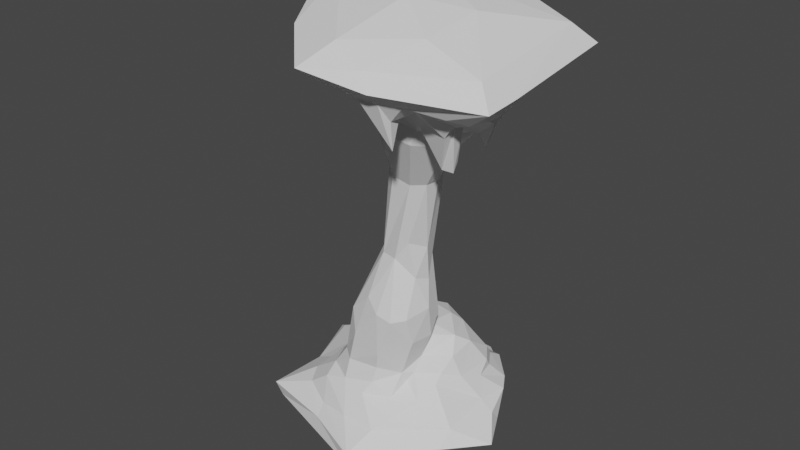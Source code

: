 # Source: CS_rockpillar3.blend  (saved by Blender 2.80.75; exported with 4.5.12 LTS)
import bpy
from mathutils import Matrix  # noqa: F401  (used for matrix-valued properties, if any)

bpy.ops.wm.read_factory_settings(use_empty=True)
scene = bpy.context.scene
scene.name = 'Scene'

# ---- collections
col_collection = bpy.data.collections.new('Collection'); scene.collection.children.link(col_collection)

# ---- world
world_world = bpy.data.worlds.new('World'); scene.world = world_world
world_world.use_nodes = True; world_world.node_tree.nodes.clear()
_N = world_world.node_tree.nodes; _L = world_world.node_tree.links
n0 = _N.new('ShaderNodeOutputWorld'); n0.name = 'World Output'; n0.location = (300, 300)
n1 = _N.new('ShaderNodeBackground'); n1.name = 'Background'; n1.location = (10, 300)
n1.inputs[0].default_value = (0.05088, 0.05088, 0.05088, 1.0)
_L.new(n1.outputs[0], n0.inputs[0])
n0.is_active_output = True
world_world.color = (0.05088, 0.05088, 0.05088)
world_world.use_sun_shadow = False
world_world.sun_shadow_jitter_overblur = 0.0

# ---- meshes
me_icosphere = bpy.data.meshes.new('Icosphere')
me_icosphere.from_pydata([(0.2077, 2.904, -5.373), (3.412, 0.007915, 4.191), (-0.3989, 0.513, -4.349), (0.1316, 1.456, -3.807), (2.585, 3.005, -5.733), (1.044, 0.7865, -3.699), (2.681, -2.6, 4.901), (3.668, 1.728, -5.936), (-0.1782, -1.01, -2.634), (3.189, 1.07, -5.284), (-2.506, -1.737, -7.471), (3.448, -4.177, 5.642), (4.183, -1.913, 4.369), (1.674, 1.442, -3.685), (2.339, 0.8214, 5.891), (1.589, -1.518, -5.455), (0.9652, -1.249, 5.344), (1.612, -2.511, -6.149), (-0.0697, -1.836, -5.271), (2.477, -1.892, 7.731), (2.597, -0.2609, 2.506), (-0.3923, -1.23, 7.764), (0.9491, 2.19, -3.947), (0.4396, -2.485, -6.154), (2.789, 0.4667, 4.359), (3.994, -0.05304, 4.943), (2.27, -1.463, 2.126), (1.158, -0.7831, 2.357), (-0.8888, -0.6675, -4.797), (4.047, -2.312, 3.416), (2.838, -3.112, 5.156), (1.94, 3.574, -6.182), (-0.5975, 0.03209, -4.148), (3.058, 0.2894, 4.913), (1.701, -0.06308, 2.669), (2.246, -0.505, -1.33), (3.817, -2.1, 4.265), (4.866, -2.951, 5.062), (3.5, -3.393, 5.084), (3.942, 1.048, -6.593), (-3.215, 1.569, -6.203), (2.379, -1.131, -5.504), (3.532, -0.9364, -6.115), (3.051, 1.747, -5.262), (4.404, -0.457, 4.701), (1.145, -0.1944, 4.412), (2.438, 0.6387, -3.843), (2.588, -0.527, -5.067), (-2.428, -0.5645, -7.382), (5.72, -2.988, 6.42), (1.595, 3.924, -6.306), (1.592, 2.324, -4.545), (4.348, -0.09597, 4.211), (-1.313, 1.785, -5.497), (1.611, 0.4327, -3.567), (4.233, 0.09465, 5.418), (5.451, -2.261, 5.117), (-1.48, 0.6273, -5.21), (1.744, -1.735, -2.553), (4.569, -0.8346, 4.509), (0.7519, -1.965, -5.443), (1.248, -1.145, 2.353), (0.9768, -1.072, 4.218), (-3.131, 1.904, -7.189), (2.263, -0.01422, -2.711), (2.976, -0.725, -5.557), (4.352, -2.204, 3.364), (-1.768, 0.4176, -5.664), (5.657, 1.046, 6.939), (4.571, -0.1792, 5.417), (1.972, -0.4708, -4.255), (3.932, -2.911, 7.103), (5.424, -3.035, 5.209), (3.527, -3.765, 5.071), (0.08953, 2.323, -4.389), (0.2994, -1.724, -3.469), (-2.833, -0.1816, -6.512), (2.124, -1.117, -3.426), (5.164, -1.593, 4.781), (2.578, -2.842, 5.258), (0.7892, -0.1174, -0.5706), (1.957, 0.06135, -3.731), (-0.5387, 2.373, -5.31), (3.531, -4.672, 6.044), (1.495, 3.931, -6.681), (1.557, -4.725, 6.141), (1.915, 1.764, -4.004), (-1.101, -0.3062, -5.088), (4.166, -0.3778, 4.457), (3.544, -2.616, 4.579), (2.285, -0.6364, -0.1831), (1.758, -0.938, -5.071), (1.616, 0.5088, -3.14), (2.628, 2.393, -5.313), (4.634, -2.213, 4.765), (0.2534, 3.413, -5.818), (0.06981, 0.6093, -3.96), (2.724, 2.05, -4.855), (1.871, 2.146, 7.768), (-1.243, 2.509, -5.754), (1.906, -2.112, -5.875), (2.978, 0.3107, -5.015), (3.569, -2.108, 4.271), (4.452, -2.75, 4.536), (-1.036, 3.362, -6.569), (1.984, -1.166, 0.05055), (1.089, -0.4706, 5.193), (3.619, -1.563, 3.669), (4.656, -1.202, 3.832), (2.292, -0.4066, -3.374), (1.66, 0.1748, -0.8174), (1.91, -0.7591, -4.771), (3.968, 0.6846, -6.17), (6.153, 1.62, 6.346), (2.492, -2.352, 4.445), (1.147, -1.564, 3.641), (1.197, -1.709, -3.945), (1.253, -1.807, -2.393), (-0.6186, -2.64, -6.627), (-2.713, 1.566, -7.438), (2.722, 1.095, -4.166), (-0.5644, 1.799, -4.704), (-0.9491, 0.08262, -4.68), (0.9036, -2.824, -7.534), (1.855, 1.069, 6.132), (2.828, -4.25, 5.694), (3.186, -3.084, 5.173), (1.186, -3.311, -7.149), (-2.923, -1.957, -7.174), (4.352, -2.037, 3.629), (4.131, -2.13, 3.337), (3.228, -0.1548, 3.734), (3.353, 2.24, -5.865), (2.69, -0.6933, 2.113), (0.162, 1.298, 7.401), (3.821, 2.414, 6.825), (1.375, -3.438, -6.672), (2.076, -0.1266, -0.6473), (3.425, -2.953, 5.204), (4.009, -3.891, 5.596), (2.044, -2.363, 4.74), (0.005855, -2.917, 6.385), (1.456, 2.871, 7.342), (0.6294, -0.637, -0.5869), (-0.6521, -2.28, -6.302), (-1.783, 1.168, -5.731), (2.272, -0.2705, 7.941), (-1.008, 1.281, -4.739), (0.03289, -1.495, -2.726), (3.252, 1.144, 5.864), (6.227, -3.369, 5.785), (4.423, -1.248, 4.302), (4.651, -2.611, 4.852), (2.647, -3.828, 5.286), (2.23, -4.111, 5.775), (1.011, -1.159, -0.5719), (2.112, -1.408, -2.469), (-0.05225, -1.624, -4.637), (-2.021, -0.3973, -6.027), (4.43, -2.011, 4.539), (3.151, -4.499, 6.534), (2.098, -4.169, 7.024), (1.671, -5.213, 6.462), (-0.94, -1.348, -5.253), (3.211, -0.1865, -7.476), (3.079, 1.56, -4.976), (0.5881, 1.673, -3.715), (0.9349, 2.369, -7.303), (-1.373, -0.4585, -5.353), (3.531, -1.516, -6.565), (4.556, -0.1344, -6.681), (0.8039, -1.652, -2.0), (1.344, -0.3632, 2.911), (1.969, -2.317, 3.914), (1.987, -3.008, 5.483), (6.241, -2.213, 5.892), (3.193, -2.305, 4.296), (3.982, -3.307, 5.322), (5.035, -3.467, 5.406), (3.435, -3.59, 4.19), (3.249, -3.363, 4.16), (3.425, -0.9003, 3.383), (-1.267, -1.2, 7.423), (5.717, 1.269, 6.022), (2.213, -0.04671, 2.559), (1.86, 0.3561, 4.244), (-0.02932, -0.2932, -2.268), (1.036, 2.901, -7.323), (-0.5391, -1.225, -4.616), (4.143, -1.08, 7.44), (-3.79, 2.057, -6.658), (-2.948, -0.04391, -7.144), (-1.606, -1.835, -6.086), (4.957, -0.05653, 5.54), (4.925, -0.9517, 4.799), (5.265, -1.181, 5.057), (1.881, 0.3028, 5.039), (-1.938, -1.226, -5.973), (0.9528, -1.702, -5.057), (4.635, -1.534, 4.364), (0.8021, 0.6825, -3.574), (-0.0261, -3.473, 6.858), (1.115, 0.1143, -0.528), (-3.12, -2.059, -6.684), (0.8203, -2.415, 5.689), (2.438, 0.3153, 5.155), (3.531, 0.6778, -5.851), (-0.7198, 3.367, -6.1), (1.566, -1.293, -0.5526), (5.737, -0.568, 5.77), (5.549, -1.764, 5.182), (2.118, -0.9902, -1.166), (1.664, -1.071, -4.729), (-0.8594, -1.869, -5.511), (2.711, 0.1901, -4.321), (2.588, -0.2355, -4.795), (1.058, -1.59, -4.528), (2.617, -1.127, 2.119), (1.677, -1.499, 2.26), (2.97, -2.305, 3.808), (2.389, -0.662, -2.245), (1.22, -2.037, 5.135), (0.5271, 0.09532, 6.265), (0.1268, 0.7807, 6.867), (3.703, 1.958, 6.346)], [], [(198, 212, 216), (9, 165, 101), (183, 175, 209), (122, 87, 32), (25, 55, 52), (190, 191, 76), (11, 73, 139), (51, 22, 86), (9, 43, 165), (66, 94, 152), (64, 81, 92), (30, 180, 153), (142, 135, 224), (24, 196, 205), (4, 31, 93), (34, 202, 80), (98, 142, 134), (135, 142, 98), (217, 133, 107), (131, 184, 24), (20, 184, 131), (32, 8, 186), (35, 220, 64), (35, 137, 90), (35, 64, 137), (204, 141, 182), (221, 173, 140), (185, 45, 196), (169, 170, 42), (41, 111, 91), (191, 203, 76), (53, 147, 82), (60, 17, 100), (80, 172, 34), (145, 57, 147), (64, 92, 137), (143, 8, 148), (208, 58, 156), (30, 6, 138), (179, 125, 153), (154, 79, 153), (137, 92, 110), (29, 89, 130), (211, 90, 105), (58, 77, 156), (207, 40, 99), (47, 215, 111), (145, 67, 57), (161, 162, 160), (71, 19, 161), (94, 78, 56), (98, 21, 146), (96, 121, 2), (167, 187, 164), (123, 119, 167), (43, 93, 165), (31, 4, 132), (22, 74, 166), (13, 166, 54), (87, 57, 168), (197, 203, 192), (62, 115, 221), (221, 140, 174), (183, 113, 175), (49, 68, 189), (38, 138, 177), (38, 73, 179), (88, 59, 181), (224, 183, 55), (110, 34, 184), (24, 34, 185), (220, 109, 64), (63, 187, 167), (97, 51, 86), (46, 13, 54), (119, 191, 63), (110, 184, 20), (195, 44, 69), (210, 56, 195), (52, 55, 69), (20, 131, 133), (105, 217, 26), (186, 8, 143), (84, 50, 132), (90, 133, 217), (151, 199, 159), (159, 199, 78), (212, 70, 77), (27, 143, 61), (173, 26, 219), (128, 123, 127), (106, 45, 62), (187, 104, 84), (95, 99, 0), (207, 99, 95), (140, 173, 114), (156, 220, 211), (171, 75, 117), (111, 70, 212), (18, 60, 198), (188, 8, 28), (163, 28, 168), (214, 70, 215), (100, 65, 41), (220, 35, 211), (25, 33, 55), (124, 196, 222), (105, 208, 211), (96, 32, 80), (222, 182, 223), (55, 149, 224), (48, 128, 191), (189, 146, 19), (142, 222, 223), (114, 173, 219), (24, 205, 33), (70, 109, 77), (125, 11, 83), (61, 218, 173), (42, 65, 100), (90, 217, 105), (62, 61, 115), (160, 83, 150), (216, 212, 116), (215, 70, 111), (170, 112, 42), (214, 46, 70), (120, 46, 214), (165, 97, 120), (53, 82, 99), (104, 190, 40), (23, 60, 18), (17, 60, 23), (15, 100, 41), (155, 61, 143), (196, 24, 185), (175, 150, 210), (175, 210, 209), (6, 79, 114), (181, 131, 88), (88, 131, 1), (0, 99, 82), (63, 104, 187), (39, 7, 112), (206, 7, 9), (206, 9, 101), (112, 7, 206), (213, 18, 163), (206, 42, 112), (134, 182, 21), (160, 150, 49), (204, 16, 221), (39, 132, 7), (39, 84, 132), (3, 96, 200), (199, 108, 78), (151, 108, 199), (15, 212, 198), (145, 40, 67), (95, 0, 93), (32, 28, 8), (87, 168, 28), (87, 28, 32), (158, 197, 168), (76, 203, 197), (127, 118, 128), (119, 123, 48), (219, 217, 107), (217, 219, 26), (14, 224, 149), (55, 183, 193), (195, 56, 78), (194, 44, 195), (108, 151, 59), (108, 59, 194), (194, 59, 44), (193, 210, 195), (193, 195, 69), (210, 193, 209), (209, 193, 183), (210, 150, 56), (88, 25, 52), (88, 1, 25), (192, 144, 213), (118, 144, 192), (63, 191, 190), (146, 21, 19), (188, 75, 148), (157, 75, 188), (86, 13, 46), (48, 191, 119), (67, 40, 76), (216, 116, 157), (17, 42, 100), (169, 42, 17), (109, 70, 81), (109, 81, 64), (184, 34, 24), (59, 151, 181), (69, 44, 52), (44, 88, 52), (59, 88, 44), (126, 180, 30), (179, 180, 38), (38, 180, 126), (73, 11, 179), (178, 37, 72), (178, 72, 150), (177, 37, 178), (138, 103, 177), (177, 103, 37), (175, 68, 150), (189, 71, 49), (68, 146, 189), (117, 58, 208), (58, 117, 116), (27, 62, 45), (77, 220, 156), (65, 47, 41), (123, 164, 127), (127, 164, 170), (136, 118, 127), (197, 192, 213), (197, 213, 163), (168, 57, 67), (190, 104, 63), (166, 3, 54), (54, 3, 5), (22, 166, 13), (74, 3, 166), (74, 22, 0), (0, 22, 51), (93, 97, 165), (187, 39, 164), (121, 3, 74), (110, 202, 34), (181, 151, 107), (113, 98, 68), (134, 21, 98), (72, 56, 150), (56, 72, 152), (162, 83, 160), (161, 160, 71), (159, 129, 12), (94, 66, 129), (94, 129, 159), (47, 101, 215), (51, 97, 93), (104, 40, 207), (158, 67, 76), (168, 67, 158), (41, 47, 111), (92, 54, 5), (81, 54, 92), (200, 96, 202), (212, 77, 58), (141, 85, 201), (11, 150, 83), (89, 36, 130), (130, 36, 12), (89, 176, 102), (89, 102, 36), (104, 50, 84), (207, 50, 104), (50, 207, 95), (79, 30, 153), (154, 125, 85), (125, 154, 153), (179, 11, 125), (152, 29, 66), (103, 29, 152), (103, 152, 37), (103, 138, 89), (103, 89, 29), (102, 151, 36), (30, 138, 126), (205, 149, 33), (109, 220, 77), (115, 61, 173), (208, 156, 211), (28, 163, 188), (147, 122, 2), (57, 122, 147), (39, 187, 84), (26, 218, 155), (160, 49, 71), (182, 201, 21), (68, 98, 146), (24, 1, 131), (46, 81, 70), (119, 63, 167), (147, 121, 82), (147, 2, 121), (144, 23, 213), (118, 136, 144), (144, 136, 23), (91, 111, 212), (202, 96, 80), (143, 148, 155), (1, 24, 33), (16, 62, 221), (115, 173, 221), (6, 30, 79), (150, 11, 139), (150, 139, 178), (176, 89, 138), (176, 219, 107), (182, 141, 201), (223, 134, 142), (224, 113, 183), (208, 105, 26), (110, 92, 202), (39, 170, 164), (76, 40, 190), (113, 224, 135), (16, 106, 62), (155, 171, 208), (155, 208, 26), (99, 145, 53), (99, 40, 145), (93, 132, 4), (31, 50, 95), (218, 26, 173), (133, 181, 107), (25, 1, 33), (33, 149, 55), (129, 130, 12), (162, 85, 83), (66, 29, 130), (66, 130, 129), (174, 140, 79), (21, 161, 19), (98, 113, 135), (93, 31, 95), (9, 7, 132), (9, 132, 43), (43, 132, 93), (90, 20, 133), (127, 169, 136), (176, 107, 102), (6, 176, 138), (196, 45, 106), (196, 124, 14), (14, 142, 224), (208, 171, 117), (155, 148, 171), (15, 91, 212), (41, 91, 15), (161, 201, 162), (27, 61, 62), (145, 147, 53), (8, 188, 148), (141, 204, 85), (68, 49, 150), (12, 36, 151), (72, 37, 152), (180, 179, 153), (85, 174, 79), (85, 79, 154), (182, 222, 16), (142, 14, 124), (85, 204, 174), (140, 114, 79), (134, 223, 182), (35, 90, 211), (116, 212, 58), (163, 18, 157), (123, 128, 10), (123, 10, 48), (0, 51, 93), (123, 167, 164), (78, 94, 159), (94, 56, 152), (172, 45, 185), (172, 185, 34), (60, 100, 15), (3, 121, 96), (82, 121, 74), (82, 74, 0), (101, 47, 206), (50, 31, 132), (86, 22, 13), (48, 10, 128), (203, 191, 128), (168, 197, 163), (18, 198, 216), (127, 170, 169), (148, 75, 171), (75, 116, 117), (75, 157, 116), (27, 45, 172), (149, 205, 14), (205, 196, 14), (113, 68, 175), (114, 219, 176), (73, 38, 177), (73, 177, 139), (139, 177, 178), (138, 38, 126), (16, 204, 182), (80, 186, 143), (92, 200, 202), (169, 17, 136), (18, 216, 157), (128, 118, 203), (97, 86, 120), (120, 86, 46), (5, 3, 200), (157, 188, 163), (19, 71, 189), (20, 90, 137), (81, 46, 54), (118, 192, 203), (78, 108, 194), (78, 194, 195), (69, 55, 193), (106, 222, 196), (133, 131, 181), (76, 197, 158), (60, 15, 198), (12, 151, 159), (5, 200, 92), (222, 106, 16), (170, 39, 112), (137, 110, 20), (204, 221, 174), (57, 87, 122), (65, 42, 47), (47, 42, 206), (114, 176, 6), (201, 85, 162), (143, 27, 172), (136, 17, 23), (2, 122, 32), (165, 120, 101), (101, 120, 214), (101, 214, 215), (21, 201, 161), (32, 186, 80), (61, 155, 218), (85, 125, 83), (124, 222, 142), (96, 2, 32), (80, 143, 172), (151, 102, 107), (213, 23, 18)])
_uv = me_icosphere.uv_layers.new(name='UVMap')
_uv.uv.foreach_set('vector', [0.7602, 0.07373, 0.7859, 0.09428, 0.7584, 0.09679, 0.5177, 0.7373, 0.5054, 0.7596, 0.5042, 0.7072, 0.6725, 0.6277, 0.8007, 0.549, 0.7448, 0.5971, 0.3044, 0.5248, 0.2914, 0.5443, 0.2978, 0.5038, 0.8863, 0.4984, 0.899, 0.4792, 0.8982, 0.5302, 0.6217, 0.5435, 0.6452, 0.6374, 0.6189, 0.6439, 0.3946, 0.9287, 0.4141, 0.9116, 0.4141, 0.943, 0.2989, 0.6946, 0.3316, 0.6759, 0.3213, 0.7107, 0.5177, 0.7373, 0.5178, 0.7674, 0.5054, 0.7596, 0.9207, 0.5464, 0.906, 0.4881, 0.9207, 0.4792, 0.8426, 0.8271, 0.8389, 0.8708, 0.8161, 0.8455, 0.06006, 0.9316, 0.06258, 0.8853, 0.09043, 0.9316, 0.6738, 0.8212, 0.6555, 0.7203, 0.6767, 0.7191, 0.8173, 0.4116, 0.8596, 0.4352, 0.8375, 0.444, 0.3078, 0.8334, 0.298, 0.7949, 0.329, 0.8487, 0.8579, 0.334, 0.8622, 0.1921, 0.8778, 0.189, 0.368, 0.182, 0.3321, 0.1739, 0.373, 0.09744, 0.3872, 0.2546, 0.3321, 0.1739, 0.368, 0.182, 0.8813, 0.6149, 0.864, 0.6166, 0.9048, 0.549, 0.037, 0.9278, 0.06006, 0.8838, 0.06006, 0.9618, 0.8228, 0.334, 0.8363, 0.3327, 0.8027, 0.3906, 0.2978, 0.5038, 0.2428, 0.4477, 0.2699, 0.4277, 0.8597, 0.7656, 0.8695, 0.8053, 0.8426, 0.8271, 0.8597, 0.7656, 0.8411, 0.7366, 0.863, 0.7155, 0.8597, 0.7656, 0.8426, 0.8271, 0.8411, 0.7366, 0.1242, 0.1045, 0.1004, 0.07475, 0.168, 0.01323, 0.6507, 0.5039, 0.6954, 0.4628, 0.6887, 0.4984, 0.8556, 0.4007, 0.8915, 0.4053, 0.8596, 0.4352, 0.1789, 0.8838, 0.1789, 0.9344, 0.1562, 0.9047, 0.5012, 0.9132, 0.4844, 0.8805, 0.4981, 0.8807, 0.6452, 0.6374, 0.625, 0.7247, 0.6189, 0.6439, 0.3008, 0.5592, 0.3316, 0.5781, 0.2938, 0.5979, 0.7598, 0.8413, 0.7976, 0.8485, 0.7936, 0.8714, 0.8778, 0.189, 0.877, 0.3431, 0.8579, 0.334, 0.9556, 0.549, 0.9777, 0.5667, 0.9493, 0.591, 0.8426, 0.8271, 0.8161, 0.8455, 0.8411, 0.7366, 0.2423, 0.3607, 0.2428, 0.4477, 0.2227, 0.4559, 0.7324, 0.2683, 0.7629, 0.1881, 0.7772, 0.1951, 0.7116, 0.9973, 0.6891, 1.0, 0.7107, 0.9707, 0.943, 0.8342, 0.9245, 0.7643, 0.9417, 0.7748, 0.6506, 0.8217, 0.6506, 0.8809, 0.6347, 0.841, 0.8411, 0.7366, 0.8161, 0.8455, 0.8253, 0.7437, 0.1963, 0.8892, 0.1963, 0.9429, 0.1898, 0.8838, 0.8783, 0.7568, 0.863, 0.7155, 0.8818, 0.7031, 0.7629, 0.1881, 0.7892, 0.1544, 0.7772, 0.1951, 0.2191, 0.8508, 0.09033, 0.8503, 0.1832, 0.8322, 0.4823, 0.913, 0.4729, 0.9078, 0.4844, 0.8805, 0.1092, 0.8838, 0.1092, 0.9166, 0.09043, 0.9102, 0.6177, 0.07942, 0.6507, 0.04019, 0.6468, 0.1109, 0.5981, 0.1731, 0.5359, 0.1385, 0.6177, 0.07942, 0.6923, 0.9143, 0.6719, 0.8857, 0.702, 0.8787, 0.368, 0.182, 0.4638, 0.03696, 0.4695, 0.1593, 0.9767, 0.6441, 0.9274, 0.6102, 0.9813, 0.6206, 0.4203, 0.4011, 0.4048, 0.3837, 0.5646, 0.3905, 0.5947, 0.5397, 0.354, 0.5487, 0.4203, 0.4011, 0.5178, 0.7674, 0.5201, 0.7988, 0.5054, 0.7596, 0.5574, 0.8541, 0.539, 0.8246, 0.5451, 0.7849, 0.9099, 0.6816, 0.9048, 0.6409, 0.9314, 0.6683, 0.9414, 0.715, 0.9314, 0.6683, 0.9839, 0.7135, 0.1529, 0.9028, 0.1562, 0.9468, 0.1377, 0.903, 0.06595, 0.7182, 0.0, 0.7212, 0.06112, 0.6887, 0.1901, 0.159, 0.1732, 0.1879, 0.1429, 0.1274, 0.6507, 0.5039, 0.6887, 0.4984, 0.6771, 0.5306, 0.6725, 0.6277, 0.6507, 0.615, 0.8007, 0.549, 0.6288, 0.236, 0.4706, 0.3052, 0.5304, 0.2148, 0.7297, 0.9724, 0.7107, 0.9707, 0.7307, 0.9501, 0.01611, 0.9191, 0.03084, 0.9136, 0.037, 0.9521, 0.8094, 0.5206, 0.7994, 0.496, 0.851, 0.5092, 0.6767, 0.7191, 0.6725, 0.6277, 0.7441, 0.6697, 0.8379, 0.1832, 0.8579, 0.334, 0.8363, 0.3327, 0.8173, 0.4116, 0.8579, 0.334, 0.8556, 0.4007, 0.8695, 0.8053, 0.8605, 0.8548, 0.8426, 0.8271, 0.3321, 0.5532, 0.4048, 0.3837, 0.4203, 0.4011, 0.2752, 0.7338, 0.2989, 0.6946, 0.3213, 0.7107, 0.9758, 0.7462, 0.9414, 0.715, 0.9839, 0.7135, 0.354, 0.5487, 0.4027, 0.5979, 0.3321, 0.5532, 0.8379, 0.1832, 0.8363, 0.3327, 0.8228, 0.334, 0.5506, 0.9387, 0.526, 0.9066, 0.5506, 0.8868, 0.6824, 0.8693, 0.702, 0.8787, 0.6556, 0.8761, 0.5012, 0.8987, 0.5467, 0.8726, 0.5506, 0.8868, 0.8444, 0.6005, 0.8429, 0.5491, 0.864, 0.6166, 0.7424, 0.2982, 0.7439, 0.3923, 0.7294, 0.3893, 0.2699, 0.4277, 0.2428, 0.4477, 0.2423, 0.3607, 0.578, 0.8726, 0.5624, 0.8719, 0.5451, 0.7849, 0.863, 0.7155, 0.864, 0.6166, 0.8813, 0.6149, 0.6507, 0.9158, 0.6646, 0.9094, 0.6821, 0.922, 0.6821, 0.922, 0.6646, 0.9094, 0.6719, 0.8857, 0.8854, 0.9102, 0.8622, 0.8921, 0.8886, 0.8547, 0.2146, 0.2376, 0.2423, 0.3607, 0.1993, 0.2406, 0.6954, 0.4628, 0.7294, 0.3893, 0.7374, 0.4705, 0.5916, 0.9291, 0.578, 0.7622, 0.5957, 0.7497, 0.2082, 0.1136, 0.225, 0.1454, 0.1901, 0.159, 0.4048, 0.3837, 0.3372, 0.4398, 0.3825, 0.3379, 0.2552, 0.6312, 0.2835, 0.5642, 0.2778, 0.6316, 0.2191, 0.8508, 0.1832, 0.8322, 0.2552, 0.8268, 0.6887, 0.4984, 0.6954, 0.4628, 0.7104, 0.4915, 0.8984, 0.8122, 0.8695, 0.8053, 0.8783, 0.7568, 0.7182, 0.1995, 0.7149, 0.1322, 0.741, 0.189, 0.8747, 0.9135, 0.8622, 0.8921, 0.8854, 0.9102, 0.721, 0.05272, 0.7564, 0.05592, 0.7602, 0.07373, 0.2484, 0.5327, 0.2428, 0.4477, 0.2738, 0.5352, 0.2486, 0.5592, 0.2738, 0.5352, 0.2875, 0.5556, 0.4539, 0.9033, 0.4647, 0.8726, 0.4729, 0.9078, 0.7936, 0.8714, 0.7783, 0.9474, 0.7758, 0.9171, 0.8695, 0.8053, 0.8597, 0.7656, 0.8783, 0.7568, 0.8863, 0.4984, 0.851, 0.5003, 0.899, 0.4792, 0.8584, 0.4786, 0.8596, 0.4352, 0.9236, 0.4792, 0.7424, 0.2982, 0.7324, 0.2683, 0.7624, 0.2485, 0.8805, 0.03568, 0.9128, 0.02545, 0.8778, 0.189, 0.2258, 0.06141, 0.168, 0.01323, 0.2512, 0.02923, 0.7441, 0.6697, 0.7173, 0.7252, 0.6767, 0.7191, 0.4333, 0.5947, 0.468, 0.6474, 0.4027, 0.5979, 0.5304, 0.2148, 0.4695, 0.1593, 0.5359, 0.1385, 0.6738, 0.8212, 0.8007, 0.8157, 0.7784, 0.8413, 0.7104, 0.4915, 0.6954, 0.4628, 0.7374, 0.4705, 0.8173, 0.4116, 0.8375, 0.444, 0.8113, 0.438, 0.8622, 0.8921, 0.8605, 0.8548, 0.8886, 0.8547, 0.3817, 0.7782, 0.3911, 0.8032, 0.3728, 0.8137, 0.6853, 0.3854, 0.7036, 0.3878, 0.6954, 0.4628, 0.7976, 0.9551, 0.7783, 0.9474, 0.7936, 0.8714, 0.863, 0.7155, 0.8813, 0.6149, 0.8818, 0.7031, 0.1901, 0.159, 0.1993, 0.2406, 0.1732, 0.1879, 0.6189, 0.7872, 0.6347, 0.8082, 0.622, 0.926, 0.7584, 0.09679, 0.7859, 0.09428, 0.7571, 0.1232, 0.4729, 0.9078, 0.4647, 0.8726, 0.4844, 0.8805, 0.2903, 0.9304, 0.3114, 0.8943, 0.3267, 0.9653, 0.24, 0.899, 0.2551, 0.8838, 0.2551, 0.9381, 0.4692, 0.7442, 0.4539, 0.7278, 0.4739, 0.7055, 0.5054, 0.7596, 0.5003, 0.7839, 0.4692, 0.7442, 0.1651, 0.8073, 0.2071, 0.8079, 0.1832, 0.8322, 0.2046, 0.8604, 0.07938, 0.8838, 0.09033, 0.8503, 0.7517, 0.02389, 0.7564, 0.05592, 0.721, 0.05272, 0.7994, 0.0384, 0.7564, 0.05592, 0.7517, 0.02389, 0.7676, 0.8809, 0.7936, 0.8714, 0.7758, 0.9171, 0.2195, 0.3652, 0.1993, 0.2406, 0.2423, 0.3607, 0.8596, 0.4352, 0.8173, 0.4116, 0.8556, 0.4007, 0.7072, 0.8413, 0.7548, 0.8538, 0.6824, 0.8693, 0.5772, 0.9475, 0.5506, 0.9203, 0.5772, 0.8726, 0.7125, 0.5135, 0.704, 0.5279, 0.7104, 0.4915, 0.851, 0.5092, 0.8471, 0.5429, 0.8094, 0.5206, 0.2204, 0.916, 0.2305, 0.8838, 0.24, 0.9011, 0.2447, 0.8082, 0.1832, 0.8322, 0.2071, 0.8079, 0.3321, 0.5532, 0.3372, 0.4398, 0.4048, 0.3837, 0.575, 0.7276, 0.5479, 0.76, 0.5565, 0.7125, 0.5418, 0.7166, 0.5479, 0.76, 0.5177, 0.7373, 0.5418, 0.7166, 0.5177, 0.7373, 0.5042, 0.7072, 0.3114, 0.8943, 0.3233, 0.8487, 0.3267, 0.8944, 0.08996, 0.6665, 0.1192, 0.6469, 0.1022, 0.686, 0.3267, 0.8944, 0.3267, 0.9653, 0.3114, 0.8943, 0.373, 0.09744, 0.4479, 0.0, 0.4638, 0.03696, 0.6468, 0.1109, 0.6507, 0.2439, 0.6288, 0.236, 0.1242, 0.1045, 0.175, 0.112, 0.1429, 0.1274, 0.575, 0.7276, 0.5451, 0.7849, 0.5479, 0.76, 0.575, 0.7276, 0.578, 0.8726, 0.5451, 0.7849, 0.9406, 0.648, 0.9767, 0.6441, 0.9731, 0.6789, 0.4261, 0.9326, 0.4378, 0.9116, 0.4378, 0.9595, 0.3442, 0.9274, 0.3553, 0.9454, 0.3321, 0.9319, 0.791, 0.0643, 0.7859, 0.09428, 0.7602, 0.07373, 0.1322, 0.7982, 0.09033, 0.8503, 0.1147, 0.771, 0.2552, 0.6312, 0.2778, 0.6316, 0.2552, 0.7263, 0.2978, 0.5038, 0.2738, 0.5352, 0.2428, 0.4477, 0.1529, 0.9028, 0.1377, 0.903, 0.1562, 0.8838, 0.2914, 0.5443, 0.2738, 0.5352, 0.2978, 0.5038, 0.08318, 0.7499, 0.06595, 0.7182, 0.1089, 0.7288, 0.05737, 0.7798, 0.0, 0.7212, 0.06595, 0.7182, 0.5957, 0.7497, 0.6162, 0.8284, 0.5916, 0.9291, 0.354, 0.5487, 0.5947, 0.5397, 0.4333, 0.5947, 0.7374, 0.4705, 0.7439, 0.3923, 0.7661, 0.4704, 0.7439, 0.3923, 0.7374, 0.4705, 0.7294, 0.3893, 0.7445, 0.7563, 0.6767, 0.7191, 0.7173, 0.7252, 0.7441, 0.6697, 0.6725, 0.6277, 0.738, 0.6377, 0.4261, 0.9116, 0.4261, 0.9595, 0.4141, 0.9277, 0.537, 0.93, 0.526, 0.9066, 0.5506, 0.9387, 0.3553, 0.9454, 0.3442, 0.9274, 0.3553, 0.9116, 0.5019, 0.9514, 0.5237, 0.9261, 0.537, 0.93, 0.537, 0.93, 0.5237, 0.9261, 0.526, 0.9066, 0.9338, 0.1614, 0.9338, 0.2413, 0.9236, 0.2154, 0.738, 0.6377, 0.7786, 0.6082, 0.7494, 0.6516, 0.7965, 0.5866, 0.738, 0.6377, 0.7448, 0.5971, 0.7448, 0.5971, 0.738, 0.6377, 0.6725, 0.6277, 0.6824, 0.8693, 0.7548, 0.8538, 0.702, 0.8787, 0.6189, 0.9489, 0.6312, 0.926, 0.6312, 0.9592, 0.2204, 0.916, 0.24, 0.9011, 0.24, 0.933, 0.6681, 0.0, 0.7091, 0.003836, 0.6917, 0.03321, 0.06991, 0.6375, 0.08031, 0.6498, 0.06112, 0.6887, 0.6464, 0.552, 0.6452, 0.6374, 0.6217, 0.5435, 0.4695, 0.1593, 0.4638, 0.03696, 0.5359, 0.1385, 0.6947, 0.07263, 0.7149, 0.1322, 0.6955, 0.1594, 0.7144, 0.07882, 0.7149, 0.1322, 0.6947, 0.07263, 0.9367, 0.2944, 0.9236, 0.2812, 0.9367, 0.2413, 0.4333, 0.5947, 0.4027, 0.5979, 0.354, 0.5487, 0.1147, 0.771, 0.09033, 0.8503, 0.05737, 0.7798, 0.7584, 0.09679, 0.7571, 0.1232, 0.7144, 0.07882, 0.9345, 0.0, 0.9345, 0.08373, 0.9236, 0.01238, 0.2372, 0.5726, 0.2552, 0.5914, 0.1517, 0.584, 0.8605, 0.8548, 0.8622, 0.8921, 0.8389, 0.8708, 0.8605, 0.8548, 0.8389, 0.8708, 0.8426, 0.8271, 0.8363, 0.3327, 0.8579, 0.334, 0.8173, 0.4116, 0.7994, 0.496, 0.8118, 0.481, 0.851, 0.5092, 0.5506, 0.8868, 0.526, 0.9066, 0.5012, 0.8987, 0.06894, 0.9541, 0.06006, 0.9422, 0.06894, 0.9316, 0.5237, 0.9261, 0.5151, 0.9047, 0.526, 0.9066, 0.3946, 0.9116, 0.3946, 0.9537, 0.38, 0.9128, 0.037, 0.9521, 0.02704, 0.9571, 0.01611, 0.9191, 0.01611, 0.9191, 0.02704, 0.9571, 0.0, 0.9207, 0.03084, 0.9136, 0.037, 0.8838, 0.037, 0.9521, 0.7475, 0.9069, 0.7248, 0.9105, 0.7336, 0.8871, 0.7475, 0.9069, 0.7336, 0.8871, 0.7548, 0.8538, 0.7307, 0.9501, 0.7248, 0.9105, 0.7475, 0.9069, 0.739, 0.5363, 0.7889, 0.5202, 0.76, 0.549, 0.76, 0.549, 0.7889, 0.5202, 0.7994, 0.5479, 0.6477, 0.3781, 0.6189, 0.5265, 0.6463, 0.3288, 0.5304, 0.2148, 0.5981, 0.1731, 0.6288, 0.236, 0.4706, 0.3052, 0.4695, 0.1593, 0.5304, 0.2148, 0.741, 0.189, 0.7629, 0.1881, 0.7324, 0.2683, 0.7629, 0.1881, 0.741, 0.189, 0.7571, 0.1232, 0.2146, 0.2376, 0.1901, 0.159, 0.225, 0.1454, 0.8886, 0.8547, 0.8695, 0.8053, 0.8984, 0.8122, 0.4922, 0.9378, 0.4823, 0.913, 0.5012, 0.9132, 0.5947, 0.5397, 0.5646, 0.3905, 0.6189, 0.541, 0.6189, 0.541, 0.5646, 0.3905, 0.5982, 0.3391, 0.6162, 0.7414, 0.6162, 0.8284, 0.5957, 0.7497, 0.06595, 0.7182, 0.06112, 0.6887, 0.08996, 0.6665, 0.06595, 0.7182, 0.08996, 0.6665, 0.1022, 0.686, 0.1009, 0.957, 0.09043, 0.9102, 0.1092, 0.9166, 0.9254, 0.8342, 0.9254, 0.9645, 0.9048, 0.8604, 0.9314, 0.6683, 0.9406, 0.648, 0.9839, 0.7135, 0.9839, 0.7135, 0.9406, 0.648, 0.969, 0.688, 0.9099, 0.6816, 0.9314, 0.6683, 0.9414, 0.715, 0.9048, 0.6409, 0.9406, 0.648, 0.9314, 0.6683, 0.3232, 0.6359, 0.3316, 0.6759, 0.2778, 0.6316, 0.2778, 0.6316, 0.3316, 0.6759, 0.2989, 0.6946, 0.5201, 0.7988, 0.5003, 0.7839, 0.5054, 0.7596, 0.4048, 0.3837, 0.5427, 0.3288, 0.5646, 0.3905, 0.9274, 0.6102, 0.9406, 0.648, 0.9048, 0.6409, 0.8379, 0.1832, 0.8622, 0.1921, 0.8579, 0.334, 0.851, 0.5092, 0.8118, 0.481, 0.851, 0.4792, 0.4551, 0.3288, 0.368, 0.182, 0.4706, 0.3052, 0.373, 0.09744, 0.4638, 0.03696, 0.368, 0.182, 0.7336, 0.8871, 0.702, 0.8787, 0.7548, 0.8538, 0.702, 0.8787, 0.7336, 0.8871, 0.7088, 0.9172, 0.6347, 0.7247, 0.6347, 0.8082, 0.6189, 0.7872, 0.6177, 0.07942, 0.6468, 0.1109, 0.5981, 0.1731, 0.1092, 0.9294, 0.1244, 0.8932, 0.1204, 0.9245, 0.906, 0.4881, 0.9207, 0.5464, 0.9108, 0.5376, 0.906, 0.4881, 0.9108, 0.5376, 0.899, 0.5002, 0.5037, 0.6749, 0.5042, 0.7072, 0.4928, 0.6878, 0.2989, 0.6946, 0.2752, 0.7338, 0.2552, 0.7263, 0.2903, 0.8506, 0.2723, 0.9625, 0.2697, 0.838, 0.08318, 0.7499, 0.1147, 0.771, 0.05737, 0.7798, 0.1089, 0.7288, 0.1147, 0.771, 0.08318, 0.7499, 0.5012, 0.9132, 0.4823, 0.913, 0.4844, 0.8805, 0.8161, 0.8455, 0.8201, 0.8638, 0.8007, 0.8691, 0.8389, 0.8708, 0.8201, 0.8638, 0.8161, 0.8455, 0.8521, 0.05696, 0.8805, 0.03568, 0.8622, 0.1921, 0.7859, 0.09428, 0.7892, 0.1544, 0.7629, 0.1881, 0.1004, 0.07475, 0.02285, 0.104, 0.07397, 0.05815, 0.3911, 0.8032, 0.4539, 0.9116, 0.3728, 0.8137, 0.1963, 0.9429, 0.1789, 0.9238, 0.1898, 0.8838, 0.1377, 0.8846, 0.1377, 0.9262, 0.1204, 0.9245, 0.6984, 0.9652, 0.6823, 0.9782, 0.6779, 0.9605, 0.6984, 0.9652, 0.6779, 0.9605, 0.68, 0.95, 0.2903, 0.8506, 0.2743, 0.7338, 0.2903, 0.7373, 0.2697, 0.838, 0.2743, 0.7338, 0.2903, 0.8506, 0.2743, 0.7338, 0.2697, 0.838, 0.2552, 0.7969, 0.4475, 0.9547, 0.4378, 0.9419, 0.4475, 0.9116, 0.3813, 0.7518, 0.3817, 0.7782, 0.35, 0.7317, 0.9245, 0.7643, 0.943, 0.7462, 0.9417, 0.7748, 0.943, 0.8342, 0.9048, 0.7825, 0.9245, 0.7643, 0.6476, 0.8809, 0.6476, 0.9496, 0.6347, 0.9469, 0.9329, 0.1087, 0.9342, 0.1614, 0.9236, 0.09887, 0.9329, 0.1087, 0.9236, 0.09887, 0.9342, 0.08373, 0.7889, 0.5202, 0.739, 0.5363, 0.7515, 0.5106, 0.7889, 0.5202, 0.7515, 0.5106, 0.7859, 0.4672, 0.6779, 0.9605, 0.6507, 0.9158, 0.68, 0.95, 0.7116, 0.9973, 0.7107, 0.9707, 0.7138, 0.9822, 0.8375, 0.444, 0.7994, 0.4765, 0.8113, 0.438, 0.8605, 0.8548, 0.8695, 0.8053, 0.8886, 0.8547, 0.6657, 0.4392, 0.6853, 0.3854, 0.6954, 0.4628, 0.7324, 0.2683, 0.7772, 0.1951, 0.7624, 0.2485, 0.2738, 0.5352, 0.2486, 0.5592, 0.2484, 0.5327, 0.9493, 0.591, 1.0, 0.5942, 0.9813, 0.6206, 0.9777, 0.5667, 1.0, 0.5942, 0.9493, 0.591, 0.5427, 0.3288, 0.4048, 0.3837, 0.3825, 0.3379, 0.7294, 0.3893, 0.7036, 0.3878, 0.7102, 0.2603, 0.6468, 0.1109, 0.6288, 0.236, 0.5981, 0.1731, 0.4479, 0.0, 0.5559, 0.005936, 0.4638, 0.03696, 0.4706, 0.3052, 0.368, 0.182, 0.4695, 0.1593, 0.1963, 0.9304, 0.2167, 0.9241, 0.2167, 0.9454, 0.8195, 0.8786, 0.8389, 0.8708, 0.8622, 0.8921, 0.354, 0.5487, 0.3321, 0.5532, 0.4203, 0.4011, 0.3316, 0.5781, 0.3231, 0.6008, 0.2938, 0.5979, 0.9493, 0.591, 0.9813, 0.6206, 0.9274, 0.6102, 0.7091, 0.003836, 0.7517, 0.02389, 0.6917, 0.03321, 0.06991, 0.6375, 0.1166, 0.5592, 0.08031, 0.6498, 0.08031, 0.6498, 0.1166, 0.5592, 0.113, 0.6145, 0.8815, 0.9257, 0.8747, 0.9135, 0.8854, 0.9102, 0.8622, 0.1921, 0.8805, 0.03568, 0.8778, 0.189, 0.2423, 0.3607, 0.2227, 0.4559, 0.2195, 0.3652, 0.3784, 0.9116, 0.38, 0.9383, 0.3553, 0.9383, 0.175, 0.112, 0.1901, 0.159, 0.1429, 0.1274, 0.6657, 0.4392, 0.6954, 0.4628, 0.6507, 0.5039, 0.1303, 0.9294, 0.1303, 0.9546, 0.1205, 0.9455, 0.4539, 0.9116, 0.3911, 0.8032, 0.4086, 0.8234, 0.6469, 0.7247, 0.6469, 0.8217, 0.6347, 0.7777, 0.7408, 0.4936, 0.7515, 0.5106, 0.739, 0.5363, 0.7408, 0.4936, 0.7374, 0.4705, 0.7661, 0.4704, 0.168, 0.01323, 0.1004, 0.07475, 0.07397, 0.05815, 0.2512, 0.02923, 0.2691, 0.002946, 0.3321, 0.0, 0.6767, 0.7191, 0.6507, 0.615, 0.6725, 0.6277, 0.7324, 0.2683, 0.7424, 0.2982, 0.7294, 0.3893, 0.8379, 0.1832, 0.8233, 0.08198, 0.8622, 0.1921, 0.5427, 0.3288, 0.5982, 0.3391, 0.5646, 0.3905, 0.05737, 0.7798, 0.09033, 0.8503, 0.07938, 0.8838, 0.6507, 0.615, 0.6767, 0.7191, 0.6555, 0.7203, 0.175, 0.112, 0.2082, 0.1136, 0.1901, 0.159, 0.7102, 0.2603, 0.7182, 0.1995, 0.7324, 0.2683, 0.7102, 0.2603, 0.7324, 0.2683, 0.7294, 0.3893, 0.1832, 0.8322, 0.1322, 0.7982, 0.1651, 0.8073, 0.1832, 0.8322, 0.09033, 0.8503, 0.1322, 0.7982, 0.5201, 0.7988, 0.5451, 0.7849, 0.539, 0.8246, 0.298, 0.7949, 0.2903, 0.7745, 0.329, 0.7338, 0.7036, 0.3878, 0.7294, 0.3893, 0.6954, 0.4628, 0.864, 0.6166, 0.8763, 0.5628, 0.9048, 0.549, 0.8863, 0.4984, 0.8606, 0.5302, 0.851, 0.5003, 0.7569, 0.7219, 0.7173, 0.7252, 0.7441, 0.6697, 0.1244, 0.8932, 0.1377, 0.8846, 0.1204, 0.9245, 0.3321, 0.743, 0.35, 0.7317, 0.3728, 0.8137, 0.8571, 0.5302, 0.8571, 0.544, 0.851, 0.5383, 0.1292, 0.8838, 0.1377, 0.8846, 0.1244, 0.8932, 0.6771, 0.5306, 0.6887, 0.4984, 0.704, 0.5279, 0.4638, 0.03696, 0.6177, 0.07942, 0.5359, 0.1385, 0.368, 0.182, 0.4551, 0.3288, 0.3872, 0.2546, 0.329, 0.8487, 0.298, 0.7949, 0.329, 0.7338, 0.5177, 0.7373, 0.5479, 0.76, 0.5451, 0.7849, 0.5177, 0.7373, 0.5451, 0.7849, 0.5178, 0.7674, 0.5178, 0.7674, 0.5451, 0.7849, 0.5201, 0.7988, 0.863, 0.7155, 0.8444, 0.6005, 0.864, 0.6166, 0.5957, 0.7497, 0.6146, 0.6474, 0.6162, 0.7414, 0.7408, 0.4936, 0.7661, 0.4704, 0.7565, 0.4966, 0.7125, 0.5135, 0.7408, 0.4936, 0.739, 0.5363, 0.8596, 0.4352, 0.8915, 0.4053, 0.9011, 0.4396, 0.8596, 0.4352, 0.8584, 0.4786, 0.8401, 0.4727, 0.7445, 0.7563, 0.6738, 0.8212, 0.6767, 0.7191, 0.7324, 0.2683, 0.7182, 0.1995, 0.741, 0.189, 0.7102, 0.2603, 0.6955, 0.1594, 0.7182, 0.1995, 0.9048, 0.9403, 0.8815, 0.9257, 0.8854, 0.9102, 0.7758, 0.9171, 0.7548, 0.9057, 0.7676, 0.8809, 0.6177, 0.07942, 0.5559, 0.005936, 0.6507, 0.04019, 0.2146, 0.2376, 0.1993, 0.2406, 0.1901, 0.159, 0.2204, 0.8838, 0.2204, 0.9241, 0.1963, 0.8936, 0.2428, 0.4477, 0.2484, 0.5327, 0.2227, 0.4559, 0.4084, 0.6474, 0.4357, 0.6735, 0.35, 0.7317, 0.6189, 0.5265, 0.6205, 0.3526, 0.6463, 0.3288, 0.6757, 0.9322, 0.68, 0.95, 0.6507, 0.9158, 0.7336, 0.8871, 0.7248, 0.9105, 0.7088, 0.9172, 0.06258, 0.8853, 0.07268, 0.8838, 0.09043, 0.9316, 0.35, 0.7317, 0.4232, 0.7283, 0.4356, 0.7505, 0.35, 0.7317, 0.4356, 0.7505, 0.3813, 0.7518, 0.168, 0.01323, 0.2258, 0.06141, 0.175, 0.112, 0.6738, 0.8212, 0.7445, 0.7563, 0.7418, 0.7791, 0.35, 0.7317, 0.4357, 0.6735, 0.4232, 0.7283, 0.6887, 0.4984, 0.7104, 0.4915, 0.704, 0.5279, 0.2691, 0.002946, 0.2512, 0.02923, 0.168, 0.01323, 0.8597, 0.7656, 0.863, 0.7155, 0.8783, 0.7568, 0.7571, 0.1232, 0.7859, 0.09428, 0.7629, 0.1881, 0.6858, 0.04149, 0.721, 0.05272, 0.7144, 0.07882, 0.5947, 0.5397, 0.468, 0.6474, 0.4709, 0.6286, 0.5947, 0.5397, 0.4709, 0.6286, 0.4333, 0.5947, 0.2778, 0.6316, 0.2989, 0.6946, 0.2552, 0.7263, 0.5947, 0.5397, 0.4203, 0.4011, 0.5646, 0.3905, 0.6719, 0.8857, 0.6923, 0.9143, 0.6821, 0.922, 0.6923, 0.9143, 0.702, 0.8787, 0.7088, 0.9172, 0.877, 0.3431, 0.8915, 0.4053, 0.8556, 0.4007, 0.877, 0.3431, 0.8556, 0.4007, 0.8579, 0.334, 0.7598, 0.8413, 0.7936, 0.8714, 0.7676, 0.8809, 0.9406, 0.648, 0.9274, 0.6102, 0.9767, 0.6441, 0.2938, 0.5979, 0.3231, 0.6008, 0.3232, 0.6359, 0.2938, 0.5979, 0.3232, 0.6359, 0.2778, 0.6316, 0.5042, 0.7072, 0.5037, 0.6749, 0.5418, 0.7166, 0.5624, 0.8719, 0.5574, 0.8541, 0.5451, 0.7849, 0.9283, 0.7223, 0.9099, 0.6816, 0.9414, 0.715, 0.4333, 0.5947, 0.4709, 0.6286, 0.468, 0.6474, 0.625, 0.7247, 0.6452, 0.6374, 0.6464, 0.7207, 0.1089, 0.7288, 0.06595, 0.7182, 0.1022, 0.686, 0.721, 0.05272, 0.7602, 0.07373, 0.7584, 0.09679, 0.6189, 0.541, 0.5982, 0.3391, 0.6189, 0.4102, 0.6955, 0.1594, 0.7149, 0.1322, 0.7182, 0.1995, 0.7149, 0.1322, 0.7571, 0.1232, 0.741, 0.189, 0.7149, 0.1322, 0.7144, 0.07882, 0.7571, 0.1232, 0.2146, 0.2376, 0.225, 0.1454, 0.2279, 0.2118, 0.7994, 0.4765, 0.8375, 0.444, 0.8401, 0.4727, 0.8375, 0.444, 0.8596, 0.4352, 0.8401, 0.4727, 0.6477, 0.5435, 0.6189, 0.5265, 0.6477, 0.3781, 0.7104, 0.4915, 0.7374, 0.4705, 0.7408, 0.4936, 0.7453, 0.9751, 0.7297, 0.9724, 0.7307, 0.9501, 0.7453, 0.9751, 0.7307, 0.9501, 0.7548, 0.9535, 0.7548, 0.9535, 0.7307, 0.9501, 0.7475, 0.9069, 0.7107, 0.9707, 0.7297, 0.9724, 0.7138, 0.9822, 0.175, 0.112, 0.1242, 0.1045, 0.168, 0.01323, 0.2635, 0.3571, 0.2699, 0.4277, 0.2423, 0.3607, 0.8233, 0.08198, 0.8521, 0.05696, 0.8622, 0.1921, 0.2372, 0.5726, 0.1517, 0.584, 0.1166, 0.5592, 0.721, 0.05272, 0.7584, 0.09679, 0.7144, 0.07882, 0.5916, 0.9291, 0.6162, 0.8284, 0.6126, 0.9375, 0.5003, 0.7839, 0.4616, 0.7803, 0.4692, 0.7442, 0.9207, 0.5204, 0.9369, 0.4792, 0.9369, 0.5337, 0.969, 0.688, 0.9406, 0.648, 0.9731, 0.6789, 0.7144, 0.07882, 0.6947, 0.07263, 0.6858, 0.04149, 0.5359, 0.1385, 0.5981, 0.1731, 0.5304, 0.2148, 0.8444, 0.6005, 0.863, 0.7155, 0.8411, 0.7366, 1.0, 0.7268, 0.9758, 0.7462, 0.9839, 0.7135, 0.06991, 0.6375, 0.06112, 0.6887, 0.0, 0.7212, 0.5454, 0.9583, 0.5019, 0.9514, 0.537, 0.93, 0.1205, 0.9294, 0.1205, 0.9593, 0.1092, 0.9448, 0.7494, 0.6516, 0.7441, 0.6697, 0.738, 0.6377, 0.2082, 0.1136, 0.2258, 0.06141, 0.2397, 0.1182, 0.864, 0.6166, 0.8429, 0.5491, 0.8763, 0.5628, 0.05737, 0.7798, 0.06595, 0.7182, 0.08318, 0.7499, 0.7564, 0.05592, 0.791, 0.0643, 0.7602, 0.07373, 0.6757, 0.9322, 0.6507, 0.9158, 0.6821, 0.922, 0.8404, 0.05287, 0.8521, 0.05696, 0.8233, 0.08198, 0.2258, 0.06141, 0.2082, 0.1136, 0.175, 0.112, 0.578, 0.6715, 0.575, 0.7276, 0.5565, 0.7125, 0.8411, 0.7366, 0.8253, 0.7437, 0.8444, 0.6005, 0.4357, 0.6735, 0.4539, 0.684, 0.4232, 0.7283, 0.3321, 0.5416, 0.2914, 0.5443, 0.3044, 0.5248, 0.4922, 0.9378, 0.5012, 0.9703, 0.4823, 0.913, 0.5037, 0.6749, 0.5497, 0.6474, 0.5418, 0.7166, 0.7104, 0.4915, 0.7408, 0.4936, 0.7125, 0.5135, 0.07397, 0.05815, 0.02285, 0.104, 0.0, 0.09409, 0.2423, 0.3607, 0.2146, 0.2376, 0.2279, 0.2118, 0.1166, 0.5592, 0.1517, 0.584, 0.113, 0.6145, 0.8984, 0.01615, 0.9236, 0.0, 0.9128, 0.02545, 0.5054, 0.7596, 0.4692, 0.7442, 0.5042, 0.7072, 0.5042, 0.7072, 0.4692, 0.7442, 0.4739, 0.7055, 0.5042, 0.7072, 0.4739, 0.7055, 0.4928, 0.6878, 0.4638, 0.03696, 0.5559, 0.005936, 0.6177, 0.07942, 0.9128, 0.02545, 0.9036, 0.1114, 0.8778, 0.189, 0.6853, 0.3854, 0.7102, 0.2603, 0.7036, 0.3878, 0.35, 0.7317, 0.3817, 0.7782, 0.3728, 0.8137, 0.7418, 0.7791, 0.8007, 0.8157, 0.6738, 0.8212, 0.8805, 0.03568, 0.8984, 0.01615, 0.9128, 0.02545, 0.2635, 0.3571, 0.2423, 0.3607, 0.2279, 0.2118, 0.7916, 0.5058, 0.7565, 0.4966, 0.7661, 0.4704, 0.6917, 0.03321, 0.7517, 0.02389, 0.721, 0.05272])
me_icosphere.use_remesh_preserve_volume = False
me_icosphere.use_remesh_preserve_attributes = False
me_icosphere.use_mirror_vertex_groups = False
me_icosphere.update()

# ---- objects
ob_icosphere = bpy.data.objects.new('Icosphere', me_icosphere)

# ---- transforms, parenting, visibility, modifiers, constraints
ob_icosphere.location = (0.748, -0.1789, 3.329)
ob_icosphere.scale = (0.4212, 0.4212, 0.4212)
ob_icosphere.lineart.crease_threshold = 0.0

# ---- collection membership
col_collection.objects.link(ob_icosphere)

# ---- scene / render settings (as saved in the file)
scene.frame_start = 1; scene.frame_end = 250; scene.frame_set(1)
scene.render.engine = 'BLENDER_EEVEE_NEXT'
scene.cycles.use_denoising = False
scene.cycles.samples = 128
scene.cycles.sampling_pattern = 'TABULATED_SOBOL'
scene.cycles.use_adaptive_sampling = False
scene.cycles.use_light_tree = False
scene.view_settings.view_transform = 'Filmic'
bpy.context.view_layer.update()

# ---- added for rendering (the .blend has no active camera and no usable light): camera, sun
cam_auto = bpy.data.cameras.new('AutoCamera')
cam_auto.lens = 50.0
cam_auto.sensor_width = 36.0
cam_auto.clip_end = 1000.0
ob_auto_camera = bpy.data.objects.new('AutoCamera', cam_auto)
scene.collection.objects.link(ob_auto_camera)
ob_auto_camera.location = (9.28551, -10.0746, 9.83176)
ob_auto_camera.rotation_euler = (1.09748, -7.21219e-08, 0.694738)
scene.camera = ob_auto_camera
light_auto_sun = bpy.data.lights.new('AutoSun', 'SUN')
light_auto_sun.energy = 3.0
light_auto_sun.angle = 0.0523599
ob_auto_sun = bpy.data.objects.new('AutoSun', light_auto_sun)
scene.collection.objects.link(ob_auto_sun)
ob_auto_sun.rotation_euler = (0.872665, 0.174533, 0.523599)
bpy.context.view_layer.update()
